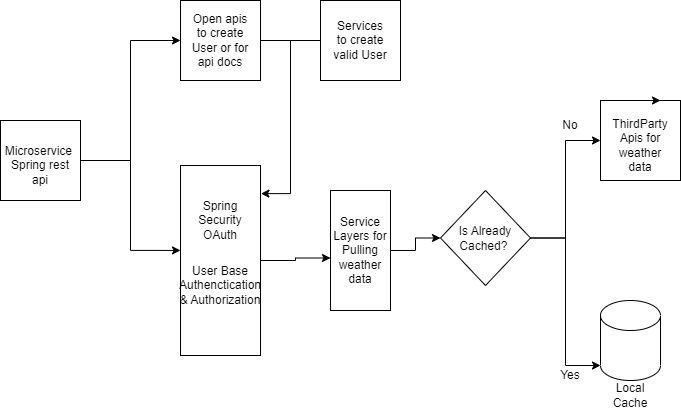

The diagram above was exported from draw.io. Its source (the exported page's mxGraphModel, read from the mxfile embedded in the PNG):
<mxGraphModel dx="1036" dy="545" grid="1" gridSize="10" guides="1" tooltips="1" connect="1" arrows="1" fold="1" page="1" pageScale="1" pageWidth="850" pageHeight="1100" math="0" shadow="0">
  <root>
    <mxCell id="0" />
    <mxCell id="1" parent="0" />
    <mxCell id="C1zxwjBNAxCgcBTmA3Ne-24" style="edgeStyle=orthogonalEdgeStyle;rounded=0;orthogonalLoop=1;jettySize=auto;html=1;entryX=0.447;entryY=1;entryDx=0;entryDy=0;entryPerimeter=0;" parent="1" source="C1zxwjBNAxCgcBTmA3Ne-1" target="C1zxwjBNAxCgcBTmA3Ne-2" edge="1">
      <mxGeometry relative="1" as="geometry" />
    </mxCell>
    <mxCell id="C1zxwjBNAxCgcBTmA3Ne-25" style="edgeStyle=orthogonalEdgeStyle;rounded=0;orthogonalLoop=1;jettySize=auto;html=1;entryX=0;entryY=0.5;entryDx=0;entryDy=0;" parent="1" source="C1zxwjBNAxCgcBTmA3Ne-1" target="C1zxwjBNAxCgcBTmA3Ne-3" edge="1">
      <mxGeometry relative="1" as="geometry" />
    </mxCell>
    <mxCell id="C1zxwjBNAxCgcBTmA3Ne-1" value="" style="whiteSpace=wrap;html=1;aspect=fixed;" parent="1" vertex="1">
      <mxGeometry x="50" y="130" width="80" height="80" as="geometry" />
    </mxCell>
    <mxCell id="C1zxwjBNAxCgcBTmA3Ne-37" style="edgeStyle=orthogonalEdgeStyle;rounded=0;orthogonalLoop=1;jettySize=auto;html=1;entryX=0;entryY=0.75;entryDx=0;entryDy=0;" parent="1" source="C1zxwjBNAxCgcBTmA3Ne-2" target="C1zxwjBNAxCgcBTmA3Ne-36" edge="1">
      <mxGeometry relative="1" as="geometry" />
    </mxCell>
    <mxCell id="C1zxwjBNAxCgcBTmA3Ne-2" value="" style="rounded=0;whiteSpace=wrap;html=1;rotation=90;" parent="1" vertex="1">
      <mxGeometry x="175" y="230" width="190" height="80" as="geometry" />
    </mxCell>
    <mxCell id="C1zxwjBNAxCgcBTmA3Ne-3" value="" style="whiteSpace=wrap;html=1;aspect=fixed;" parent="1" vertex="1">
      <mxGeometry x="230" y="10" width="80" height="80" as="geometry" />
    </mxCell>
    <mxCell id="C1zxwjBNAxCgcBTmA3Ne-4" value="" style="shape=cylinder3;whiteSpace=wrap;html=1;boundedLbl=1;backgroundOutline=1;size=15;" parent="1" vertex="1">
      <mxGeometry x="650" y="310" width="60" height="80" as="geometry" />
    </mxCell>
    <mxCell id="C1zxwjBNAxCgcBTmA3Ne-6" value="Microservice&amp;nbsp;&lt;br&gt;Spring rest api" style="text;html=1;strokeColor=none;fillColor=none;align=center;verticalAlign=middle;whiteSpace=wrap;rounded=0;" parent="1" vertex="1">
      <mxGeometry x="60" y="160" width="60" height="30" as="geometry" />
    </mxCell>
    <mxCell id="C1zxwjBNAxCgcBTmA3Ne-26" style="edgeStyle=orthogonalEdgeStyle;rounded=0;orthogonalLoop=1;jettySize=auto;html=1;entryX=0.148;entryY=-0.005;entryDx=0;entryDy=0;entryPerimeter=0;" parent="1" source="C1zxwjBNAxCgcBTmA3Ne-9" target="C1zxwjBNAxCgcBTmA3Ne-2" edge="1">
      <mxGeometry relative="1" as="geometry" />
    </mxCell>
    <mxCell id="C1zxwjBNAxCgcBTmA3Ne-9" value="" style="whiteSpace=wrap;html=1;aspect=fixed;" parent="1" vertex="1">
      <mxGeometry x="370" y="10" width="80" height="80" as="geometry" />
    </mxCell>
    <mxCell id="C1zxwjBNAxCgcBTmA3Ne-11" value="Spring Security OAuth" style="text;html=1;strokeColor=none;fillColor=none;align=center;verticalAlign=middle;whiteSpace=wrap;rounded=0;" parent="1" vertex="1">
      <mxGeometry x="240" y="215" width="60" height="30" as="geometry" />
    </mxCell>
    <mxCell id="C1zxwjBNAxCgcBTmA3Ne-13" value="User Base Authenctication &amp;amp; Authorization" style="text;html=1;strokeColor=none;fillColor=none;align=center;verticalAlign=middle;whiteSpace=wrap;rounded=0;" parent="1" vertex="1">
      <mxGeometry x="240" y="280" width="60" height="30" as="geometry" />
    </mxCell>
    <mxCell id="C1zxwjBNAxCgcBTmA3Ne-14" value="Open apis to create User or for api docs" style="text;html=1;strokeColor=none;fillColor=none;align=center;verticalAlign=middle;whiteSpace=wrap;rounded=0;" parent="1" vertex="1">
      <mxGeometry x="240" y="35" width="60" height="30" as="geometry" />
    </mxCell>
    <mxCell id="C1zxwjBNAxCgcBTmA3Ne-17" value="" style="endArrow=none;html=1;rounded=0;exitX=1;exitY=0.5;exitDx=0;exitDy=0;entryX=0;entryY=0.5;entryDx=0;entryDy=0;" parent="1" source="C1zxwjBNAxCgcBTmA3Ne-3" target="C1zxwjBNAxCgcBTmA3Ne-9" edge="1">
      <mxGeometry width="50" height="50" relative="1" as="geometry">
        <mxPoint x="400" y="70" as="sourcePoint" />
        <mxPoint x="450" y="20" as="targetPoint" />
      </mxGeometry>
    </mxCell>
    <mxCell id="C1zxwjBNAxCgcBTmA3Ne-18" value="Services to create valid User" style="text;html=1;strokeColor=none;fillColor=none;align=center;verticalAlign=middle;whiteSpace=wrap;rounded=0;" parent="1" vertex="1">
      <mxGeometry x="380" y="35" width="60" height="30" as="geometry" />
    </mxCell>
    <mxCell id="C1zxwjBNAxCgcBTmA3Ne-19" value="Local Cache" style="text;html=1;strokeColor=none;fillColor=none;align=center;verticalAlign=middle;whiteSpace=wrap;rounded=0;" parent="1" vertex="1">
      <mxGeometry x="650" y="390" width="60" height="30" as="geometry" />
    </mxCell>
    <mxCell id="C1zxwjBNAxCgcBTmA3Ne-20" value="" style="whiteSpace=wrap;html=1;aspect=fixed;" parent="1" vertex="1">
      <mxGeometry x="650" y="110" width="80" height="80" as="geometry" />
    </mxCell>
    <mxCell id="C1zxwjBNAxCgcBTmA3Ne-21" value="ThirdParty Apis for weather data" style="text;html=1;strokeColor=none;fillColor=none;align=center;verticalAlign=middle;whiteSpace=wrap;rounded=0;" parent="1" vertex="1">
      <mxGeometry x="660" y="140" width="60" height="30" as="geometry" />
    </mxCell>
    <mxCell id="C1zxwjBNAxCgcBTmA3Ne-23" style="edgeStyle=orthogonalEdgeStyle;rounded=0;orthogonalLoop=1;jettySize=auto;html=1;exitX=0.5;exitY=0;exitDx=0;exitDy=0;entryX=0.75;entryY=0;entryDx=0;entryDy=0;" parent="1" source="C1zxwjBNAxCgcBTmA3Ne-20" target="C1zxwjBNAxCgcBTmA3Ne-20" edge="1">
      <mxGeometry relative="1" as="geometry" />
    </mxCell>
    <mxCell id="C1zxwjBNAxCgcBTmA3Ne-29" style="edgeStyle=orthogonalEdgeStyle;rounded=0;orthogonalLoop=1;jettySize=auto;html=1;entryX=0;entryY=0.5;entryDx=0;entryDy=0;" parent="1" source="C1zxwjBNAxCgcBTmA3Ne-27" target="C1zxwjBNAxCgcBTmA3Ne-28" edge="1">
      <mxGeometry relative="1" as="geometry" />
    </mxCell>
    <mxCell id="C1zxwjBNAxCgcBTmA3Ne-27" value="" style="rounded=0;whiteSpace=wrap;html=1;rotation=90;" parent="1" vertex="1">
      <mxGeometry x="350" y="230" width="120" height="60" as="geometry" />
    </mxCell>
    <mxCell id="C1zxwjBNAxCgcBTmA3Ne-30" style="edgeStyle=orthogonalEdgeStyle;rounded=0;orthogonalLoop=1;jettySize=auto;html=1;entryX=0;entryY=0.5;entryDx=0;entryDy=0;" parent="1" source="C1zxwjBNAxCgcBTmA3Ne-28" target="C1zxwjBNAxCgcBTmA3Ne-20" edge="1">
      <mxGeometry relative="1" as="geometry" />
    </mxCell>
    <mxCell id="C1zxwjBNAxCgcBTmA3Ne-31" style="edgeStyle=orthogonalEdgeStyle;rounded=0;orthogonalLoop=1;jettySize=auto;html=1;entryX=0;entryY=1;entryDx=0;entryDy=-15;entryPerimeter=0;" parent="1" source="C1zxwjBNAxCgcBTmA3Ne-28" target="C1zxwjBNAxCgcBTmA3Ne-4" edge="1">
      <mxGeometry relative="1" as="geometry" />
    </mxCell>
    <mxCell id="C1zxwjBNAxCgcBTmA3Ne-28" value="" style="rhombus;whiteSpace=wrap;html=1;" parent="1" vertex="1">
      <mxGeometry x="490" y="200" width="90" height="95" as="geometry" />
    </mxCell>
    <mxCell id="C1zxwjBNAxCgcBTmA3Ne-32" style="edgeStyle=orthogonalEdgeStyle;rounded=0;orthogonalLoop=1;jettySize=auto;html=1;exitX=0.5;exitY=1;exitDx=0;exitDy=0;" parent="1" source="C1zxwjBNAxCgcBTmA3Ne-21" target="C1zxwjBNAxCgcBTmA3Ne-21" edge="1">
      <mxGeometry relative="1" as="geometry" />
    </mxCell>
    <mxCell id="C1zxwjBNAxCgcBTmA3Ne-33" value="Is Already Cached?&amp;nbsp;" style="text;html=1;strokeColor=none;fillColor=none;align=center;verticalAlign=middle;whiteSpace=wrap;rounded=0;" parent="1" vertex="1">
      <mxGeometry x="505" y="232.5" width="60" height="30" as="geometry" />
    </mxCell>
    <mxCell id="C1zxwjBNAxCgcBTmA3Ne-34" value="No" style="text;html=1;strokeColor=none;fillColor=none;align=center;verticalAlign=middle;whiteSpace=wrap;rounded=0;" parent="1" vertex="1">
      <mxGeometry x="590" y="120" width="60" height="30" as="geometry" />
    </mxCell>
    <mxCell id="C1zxwjBNAxCgcBTmA3Ne-35" value="Yes" style="text;html=1;strokeColor=none;fillColor=none;align=center;verticalAlign=middle;whiteSpace=wrap;rounded=0;" parent="1" vertex="1">
      <mxGeometry x="590" y="370" width="60" height="30" as="geometry" />
    </mxCell>
    <mxCell id="C1zxwjBNAxCgcBTmA3Ne-36" value="Service Layers for Pulling weather data" style="text;html=1;strokeColor=none;fillColor=none;align=center;verticalAlign=middle;whiteSpace=wrap;rounded=0;" parent="1" vertex="1">
      <mxGeometry x="380" y="245" width="60" height="30" as="geometry" />
    </mxCell>
  </root>
</mxGraphModel>